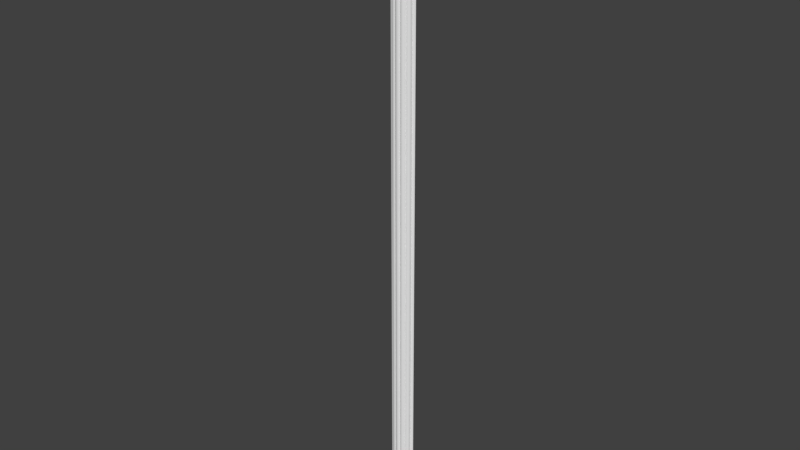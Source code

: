 # Source: OWP_7205.60.blend  (saved by Blender 2.78.0; exported with 4.5.12 LTS)
import bpy
from mathutils import Matrix  # noqa: F401  (used for matrix-valued properties, if any)

bpy.ops.wm.read_factory_settings(use_empty=True)
scene = bpy.context.scene
scene.name = 'Scene'

# ---- collections
col_collection_1 = bpy.data.collections.new('Collection 1'); scene.collection.children.link(col_collection_1)

# ---- world
world_world = bpy.data.worlds.new('World'); scene.world = world_world
world_world.color = (0.05088, 0.05088, 0.05088)
world_world.use_sun_shadow = False
world_world.sun_shadow_jitter_overblur = 0.0
world_world.cycles.sampling_method = 'MANUAL'

# ---- meshes
me_owp_7205_60_3dsolid = bpy.data.meshes.new('OWP 7205.60 3dsolid')
me_owp_7205_60_3dsolid.from_pydata([(1e-06, 0.875, 1e-06), (2.562, 0.875, 1e-06), (2.355, 0.6883, 1e-06), (0.2089, 0.6853, 1e-06), (0.0505, 0.7851, 1e-06), (2.529, 0.8114, 1e-06), (2.454, 0.7337, 1e-06), (2.007, 0.3271, 1e-06), (0.5626, 0.3221, 1e-06), (0.2084, 0.582, 1e-06), (2.359, 0.6159, 1e-06), (2.333, 0.5102, 1e-06), (2.271, 0.4208, 1e-06), (2.179, 0.3524, 1e-06), (2.08, 0.3266, 1e-06), (1.54, 0.1268, 1e-06), (1.031, 0.125, 1e-06), (0.589, 0.2537, 1e-06), (1.96, 0.2204, 1e-06), (1.887, 0.1476, 1e-06), (1.783, 0.09508, 1e-06), (1.643, 0.08877, 1e-06), (1.489, 0.07376, 1e-06), (1.082, 0.07235, 1e-06), (1.394, 0.01805, 1e-06), (1.171, 0.01895, 1e-06), (1.286, 2.933e-06, 1e-06), (0.964, 0.096, 1e-06), (0.7482, 0.1075, 1e-06), (0.8484, 0.0815, 1e-06), (0.6497, 0.1699, 1e-06), (0.4464, 0.3273, 1e-06), (0.3219, 0.3903, 1e-06), (0.251, 0.4739, 1e-06), (0.1413, 0.7128, 1e-06), (2.007, 0.3271, 60.0), (1.981, 0.2585, 60.0), (1.921, 0.1743, 60.0), (1.753, 0.09026, 60.0), (1.823, 0.1112, 60.0), (1.607, 0.09824, 60.0), (1.68, 0.08585, 60.0), (1.54, 0.1268, 60.0), (1.489, 0.07376, 60.0), (1.395, 0.01668, 60.0), (1.249, 0.0007789, 60.0), (1.117, 0.04564, 60.0), (1.031, 0.125, 60.0), (0.964, 0.096, 60.0), (0.8616, 0.08079, 60.0), (0.6843, 0.1435, 60.0), (0.7482, 0.1075, 60.0), (0.589, 0.2537, 60.0), (0.6303, 0.1931, 60.0), (0.5626, 0.3221, 60.0), (0.4894, 0.3215, 60.0), (0.3524, 0.3698, 60.0), (0.4181, 0.3377, 60.0), (0.2328, 0.5058, 60.0), (0.2957, 0.416, 60.0), (0.2089, 0.6853, 60.0), (0.2064, 0.6122, 60.0), (0.1096, 0.7313, 60.0), (-0.005499, 0.8722, 60.0), (2.562, 0.875, 60.0), (2.529, 0.8114, 60.0), (2.422, 0.7155, 60.0), (2.481, 0.7573, 60.0), (2.355, 0.6883, 60.0), (2.357, 0.586, 60.0), (2.315, 0.4785, 60.0), (2.271, 0.4208, 60.0), (2.215, 0.3748, 60.0), (2.122, 0.3324, 60.0)], [], [(0, 1, 2), (0, 2, 3), (0, 3, 4), (1, 5, 2), (3, 2, 7), (3, 7, 8), (3, 8, 9), (2, 10, 7), (10, 11, 7), (11, 12, 7), (12, 13, 7), (14, 7, 13), (8, 7, 15), (8, 15, 16), (8, 16, 17), (7, 18, 15), (18, 19, 15), (21, 15, 20), (15, 22, 16), (16, 22, 23), (26, 25, 24), (25, 23, 24), (24, 23, 22), (27, 28, 16), (29, 28, 27), (28, 30, 16), (30, 17, 16), (31, 32, 8), (32, 33, 8), (33, 9, 8), (34, 4, 3), (2, 5, 6), (20, 15, 19), (35, 36, 7), (7, 36, 18), (18, 37, 19), (38, 20, 39), (40, 21, 41), (42, 15, 40), (15, 21, 40), (21, 20, 41), (41, 20, 38), (20, 19, 39), (39, 19, 37), (37, 18, 36), (42, 43, 15), (15, 43, 22), (45, 26, 44), (26, 45, 25), (25, 46, 23), (16, 23, 47), (47, 23, 46), (46, 25, 45), (26, 24, 44), (24, 22, 44), (44, 22, 43), (16, 47, 27), (47, 48, 27), (50, 28, 51), (28, 50, 30), (52, 30, 53), (30, 52, 17), (8, 17, 54), (54, 17, 52), (53, 30, 50), (28, 29, 51), (51, 29, 49), (29, 27, 49), (27, 48, 49), (54, 55, 8), (8, 55, 31), (56, 31, 57), (31, 56, 32), (58, 33, 59), (33, 58, 9), (60, 9, 61), (60, 3, 9), (61, 9, 58), (33, 32, 59), (59, 32, 56), (57, 31, 55), (3, 60, 34), (60, 62, 34), (63, 4, 62), (0, 4, 63), (4, 34, 62), (64, 65, 1), (1, 65, 5), (66, 6, 67), (68, 2, 66), (2, 6, 66), (6, 5, 67), (67, 5, 65), (68, 69, 2), (2, 69, 10), (70, 11, 69), (71, 12, 70), (71, 72, 12), (12, 72, 13), (13, 73, 14), (7, 14, 35), (35, 14, 73), (73, 13, 72), (12, 11, 70), (11, 10, 69), (64, 1, 63), (1, 0, 63), (73, 72, 35), (72, 71, 35), (71, 70, 35), (70, 69, 35), (69, 68, 35), (66, 67, 68), (67, 65, 68), (65, 64, 68), (64, 63, 68), (68, 63, 60), (68, 60, 35), (35, 60, 54), (35, 54, 42), (35, 42, 36), (60, 61, 54), (61, 58, 54), (58, 59, 54), (59, 56, 54), (55, 54, 57), (42, 54, 47), (42, 47, 43), (54, 52, 47), (52, 53, 47), (53, 50, 47), (49, 48, 51), (48, 47, 51), (47, 46, 43), (43, 46, 44), (45, 44, 46), (40, 39, 42), (41, 38, 40), (38, 39, 40), (39, 37, 42), (37, 36, 42), (54, 56, 57), (60, 63, 62), (51, 47, 50)])
me_owp_7205_60_3dsolid.polygons.foreach_set('use_smooth', [True] * 144)
_uv = me_owp_7205_60_3dsolid.uv_layers.new(name='UVMap')
_uv.uv.foreach_set('vector', [1.0, 0.0, 1.0, 0.04271, 0.9732, 0.03926, 1.0, 0.0, 0.9732, 0.03926, 0.9727, 0.003482, 1.0, 0.0, 0.9727, 0.003482, 0.9871, 0.0008416, 1.0, 0.04271, 0.9909, 0.04214, 0.9732, 0.03926, 0.9727, 0.003482, 0.9732, 0.03926, 0.9213, 0.03345, 0.9727, 0.003482, 0.9213, 0.03345, 0.9205, 0.009376, 0.9727, 0.003482, 0.9205, 0.009376, 0.9579, 0.003474, 0.9732, 0.03926, 0.9628, 0.03931, 0.9213, 0.03345, 0.9628, 0.03931, 0.9476, 0.03889, 0.9213, 0.03345, 0.9476, 0.03889, 0.9347, 0.03786, 0.9213, 0.03345, 0.9347, 0.03786, 0.9249, 0.03631, 0.9213, 0.03345, 0.9212, 0.03466, 0.9213, 0.03345, 0.9249, 0.03631, 0.9205, 0.009376, 0.9213, 0.03345, 0.8925, 0.02566, 0.9205, 0.009376, 0.8925, 0.02566, 0.8922, 0.01719, 0.9205, 0.009376, 0.8922, 0.01719, 0.9107, 0.009816, 0.9213, 0.03345, 0.9059, 0.03267, 0.8925, 0.02566, 0.9059, 0.03267, 0.8955, 0.03145, 0.8925, 0.02566, 0.887, 0.02738, 0.8925, 0.02566, 0.8879, 0.02971, 0.8925, 0.02566, 0.8849, 0.02482, 0.8922, 0.01719, 0.8922, 0.01719, 0.8849, 0.02482, 0.8846, 0.01804, 0.8743, 0.02143, 0.877, 0.01952, 0.8768, 0.02324, 0.877, 0.01952, 0.8846, 0.01804, 0.8768, 0.02324, 0.8768, 0.02324, 0.8846, 0.01804, 0.8849, 0.02482, 0.888, 0.01607, 0.8897, 0.01247, 0.8922, 0.01719, 0.886, 0.01414, 0.8897, 0.01247, 0.888, 0.01607, 0.8897, 0.01247, 0.8987, 0.01083, 0.8922, 0.01719, 0.8987, 0.01083, 0.9107, 0.009816, 0.8922, 0.01719, 0.9213, 0.007441, 0.9303, 0.005365, 0.9205, 0.009376, 0.9303, 0.005365, 0.9424, 0.004183, 0.9205, 0.009376, 0.9424, 0.004183, 0.9579, 0.003474, 0.9205, 0.009376, 0.9767, 0.002354, 0.9871, 0.0008416, 0.9727, 0.003482, 0.9732, 0.03926, 0.9909, 0.04214, 0.9797, 0.04089, 0.8879, 0.02971, 0.8925, 0.02566, 0.8955, 0.03145, 0.7374, 1.0, 0.7269, 1.0, 0.7374, 1.696e-09, 0.7374, 1.696e-09, 0.7269, 1.0, 0.7208, 3.146e-09, 0.7208, 3.146e-09, 0.7128, 1.0, 0.7077, 0.0, 0.5065, 0.0, 0.5022, 1.0, 0.4964, 1.272e-07, 0.5274, 0.0, 0.5223, 1.0, 0.517, 6.358e-08, 0.5371, 0.0, 0.5371, 1.0, 0.5274, 0.0, 0.5371, 1.0, 0.5223, 1.0, 0.5274, 0.0, 0.5223, 1.0, 0.5022, 1.0, 0.517, 6.358e-08, 0.517, 6.358e-08, 0.5022, 1.0, 0.5065, 0.0, 0.5022, 1.0, 0.4873, 1.0, 0.4964, 1.272e-07, 0.4964, 1.272e-07, 0.4873, 1.0, 0.4824, 1.272e-07, 0.7128, 1.0, 0.7208, 3.146e-09, 0.7269, 1.0, 0.8649, 6.358e-08, 0.8743, 0.0, 0.8649, 1.0, 0.8649, 1.0, 0.8743, 0.0, 0.8743, 1.0, 0.3931, 1.0, 0.3983, 7.311e-09, 0.414, 1.0, 0.3983, 7.311e-09, 0.3931, 1.0, 0.3818, 5.475e-09, 0.3818, 5.475e-09, 0.374, 1.0, 0.369, 2.881e-10, 0.8649, 1.0, 0.8557, 1.0, 0.8649, 6.358e-08, 0.8649, 6.358e-08, 0.8557, 1.0, 0.8507, 0.0, 0.374, 1.0, 0.3818, 5.475e-09, 0.3931, 1.0, 0.3983, 7.311e-09, 0.4139, 5.499e-09, 0.414, 1.0, 0.4139, 5.499e-09, 0.4275, 0.0, 0.414, 1.0, 0.414, 1.0, 0.4275, 0.0, 0.4275, 1.0, 0.4824, 4.078e-09, 0.4824, 1.0, 0.4727, 7.016e-09, 0.4824, 1.0, 0.4727, 1.0, 0.4727, 7.016e-09, 0.4325, 1.0, 0.4417, 5.93e-09, 0.4417, 1.0, 0.4417, 5.93e-09, 0.4325, 1.0, 0.4275, 0.0, 0.7562, 0.0, 0.7423, 1.0, 0.7463, 0.0, 0.7423, 1.0, 0.7562, 0.0, 0.7562, 1.0, 0.7667, 1.0, 0.7562, 1.0, 0.7667, 0.0, 0.7667, 0.0, 0.7562, 1.0, 0.7562, 0.0, 0.7463, 0.0, 0.7423, 1.0, 0.7374, 6.358e-08, 0.4417, 5.93e-09, 0.4561, 8.54e-09, 0.4417, 1.0, 0.4417, 1.0, 0.4561, 8.54e-09, 0.458, 1.0, 0.4561, 8.54e-09, 0.4727, 7.016e-09, 0.458, 1.0, 0.4727, 7.016e-09, 0.4727, 1.0, 0.458, 1.0, 0.7077, 1.0, 0.6972, 1.0, 0.7077, 5.921e-09, 0.7077, 5.921e-09, 0.6972, 1.0, 0.691, 5.737e-09, 0.6775, 1.0, 0.691, 5.737e-09, 0.687, 1.0, 0.691, 5.737e-09, 0.6775, 1.0, 0.6731, 0.0, 0.5605, 0.0, 0.5554, 1.0, 0.5457, 1.272e-07, 0.5554, 1.0, 0.5605, 0.0, 0.572, 1.0, 0.5863, 6.358e-08, 0.572, 1.0, 0.5762, 0.0, 0.5863, 6.358e-08, 0.5863, 1.0, 0.572, 1.0, 0.5762, 0.0, 0.572, 1.0, 0.5605, 0.0, 0.5554, 1.0, 0.5411, 1.0, 0.5457, 1.272e-07, 0.5457, 1.272e-07, 0.5411, 1.0, 0.5371, 6.358e-08, 0.687, 1.0, 0.691, 5.737e-09, 0.6972, 1.0, 0.8507, 2.41e-09, 0.8507, 1.0, 0.841, 0.0, 0.8507, 1.0, 0.8364, 1.0, 0.841, 0.0, 0.7944, 0.0, 0.7801, 1.0, 0.7705, 1.272e-07, 0.7945, 1.0, 0.7801, 1.0, 0.7944, 0.0, 0.7801, 1.0, 0.7667, 1.0, 0.7705, 1.272e-07, 0.8184, 1.0, 0.8082, 1.0, 0.8184, 2.895e-09, 0.8184, 2.895e-09, 0.8082, 1.0, 0.8082, 1.245e-09, 0.8268, 0.0, 0.8223, 1.0, 0.8184, 0.0, 0.8364, 0.0, 0.8364, 1.0, 0.8268, 0.0, 0.8364, 1.0, 0.8223, 1.0, 0.8268, 0.0, 0.7945, 0.0, 0.8082, 1.245e-09, 0.7988, 1.0, 0.7988, 1.0, 0.8082, 1.245e-09, 0.8082, 1.0, 0.5863, 0.0, 0.6003, 6.358e-08, 0.5863, 1.0, 0.5863, 1.0, 0.6003, 6.358e-08, 0.5961, 1.0, 0.6168, 0.0, 0.6117, 1.0, 0.6003, 6.358e-08, 0.6266, 6.358e-08, 0.6266, 1.0, 0.6168, 0.0, 0.6266, 6.358e-08, 0.6352, 6.358e-08, 0.6266, 1.0, 0.6731, 0.0, 0.6652, 1.0, 0.6598, 3.485e-08, 0.6598, 3.485e-08, 0.6519, 1.0, 0.6456, 6.738e-08, 0.6352, 8.939e-08, 0.6456, 6.738e-08, 0.6353, 1.0, 0.6353, 1.0, 0.6456, 6.738e-08, 0.6519, 1.0, 0.6519, 1.0, 0.6598, 3.485e-08, 0.6652, 1.0, 0.6266, 1.0, 0.6117, 1.0, 0.6168, 0.0, 0.6117, 1.0, 0.5961, 1.0, 0.6003, 6.358e-08, 0.369, 6.358e-08, 0.369, 1.0, 0.0, 0.0, 0.369, 1.0, 0.0007927, 1.0, 0.0, 0.0, 0.9218, 0.05005, 0.9278, 0.0485, 0.921, 0.05197, 0.9278, 0.0485, 0.9345, 0.04757, 0.921, 0.05197, 0.9345, 0.04757, 0.9427, 0.04683, 0.921, 0.05197, 0.9427, 0.04683, 0.9582, 0.04614, 0.921, 0.05197, 0.9582, 0.04614, 0.9729, 0.04616, 0.921, 0.05197, 0.9768, 0.04505, 0.9828, 0.04407, 0.9729, 0.04616, 0.9828, 0.04407, 0.9905, 0.04327, 0.9729, 0.04616, 0.9905, 0.04327, 0.9997, 0.04271, 0.9729, 0.04616, 0.9997, 0.04271, 0.9997, 0.08551, 0.9729, 0.04616, 0.9729, 0.04616, 0.9997, 0.08551, 0.9728, 0.08194, 0.9729, 0.04616, 0.9728, 0.08194, 0.921, 0.05197, 0.921, 0.05197, 0.9728, 0.08194, 0.9205, 0.07605, 0.921, 0.05197, 0.9205, 0.07605, 0.8923, 0.05977, 0.921, 0.05197, 0.8923, 0.05977, 0.9112, 0.05241, 0.9728, 0.08194, 0.9623, 0.08198, 0.9205, 0.07605, 0.9623, 0.08198, 0.947, 0.08154, 0.9205, 0.07605, 0.947, 0.08154, 0.9341, 0.0805, 0.9205, 0.07605, 0.9341, 0.0805, 0.9274, 0.07955, 0.9205, 0.07605, 0.9205, 0.07727, 0.9205, 0.07605, 0.9228, 0.07846, 0.8923, 0.05977, 0.9205, 0.07605, 0.8921, 0.06824, 0.8923, 0.05977, 0.8921, 0.06824, 0.8847, 0.06061, 0.9205, 0.07605, 0.9107, 0.07561, 0.8921, 0.06824, 0.9107, 0.07561, 0.902, 0.07492, 0.8921, 0.06824, 0.902, 0.07492, 0.8948, 0.07403, 0.8921, 0.06824, 0.8858, 0.07107, 0.888, 0.06936, 0.8897, 0.07296, 0.888, 0.06936, 0.8921, 0.06824, 0.8897, 0.07296, 0.8921, 0.06824, 0.8807, 0.06682, 0.8847, 0.06061, 0.8847, 0.06061, 0.8807, 0.06682, 0.8765, 0.06218, 0.8743, 0.06461, 0.8765, 0.06218, 0.8807, 0.06682, 0.8882, 0.05864, 0.89, 0.05505, 0.8923, 0.05977, 0.8864, 0.05744, 0.887, 0.05622, 0.8882, 0.05864, 0.887, 0.05622, 0.89, 0.05505, 0.8882, 0.05864, 0.89, 0.05505, 0.8991, 0.05341, 0.8923, 0.05977, 0.8991, 0.05341, 0.9112, 0.05241, 0.8923, 0.05977, 0.9205, 0.07605, 0.9274, 0.07955, 0.9228, 0.07846, 0.9728, 0.08194, 0.9997, 0.08551, 0.9794, 0.08359, 0.8897, 0.07296, 0.8921, 0.06824, 0.8948, 0.07403])
me_owp_7205_60_3dsolid.materials.append(None)
me_owp_7205_60_3dsolid.use_remesh_preserve_volume = False
me_owp_7205_60_3dsolid.use_remesh_preserve_attributes = False
me_owp_7205_60_3dsolid.use_mirror_vertex_groups = False
me_owp_7205_60_3dsolid.update()

# ---- objects
ob_owp_7205_60 = bpy.data.objects.new('OWP 7205.60', me_owp_7205_60_3dsolid)

# ---- transforms, parenting, visibility, modifiers, constraints
ob_owp_7205_60.location = (0.0, 0.0, 0.0)
ob_owp_7205_60.scale = (0.0254, 0.0254, 0.0254)
ob_owp_7205_60.display_type = 'WIRE'
ob_owp_7205_60.lineart.crease_threshold = 0.0
_m = ob_owp_7205_60.modifiers.new('EdgeSplit', 'EDGE_SPLIT')

# ---- collection membership
col_collection_1.objects.link(ob_owp_7205_60)

# ---- scene / render settings (as saved in the file)
scene.frame_start = 1; scene.frame_end = 250; scene.frame_set(1)
scene.render.engine = 'CYCLES'
scene.render.resolution_percentage = 50
scene.render.dither_intensity = 0.0
scene.cycles.use_denoising = False
scene.cycles.samples = 128
scene.cycles.sampling_pattern = 'TABULATED_SOBOL'
scene.cycles.light_sampling_threshold = 0.0
scene.cycles.use_adaptive_sampling = False
scene.cycles.use_light_tree = False
scene.cycles.caustics_reflective = False
scene.cycles.caustics_refractive = False
scene.cycles.blur_glossy = 0.0
scene.cycles.max_bounces = 6
scene.cycles.sample_clamp_direct = 1.0
scene.cycles.sample_clamp_indirect = 1.0
scene.view_settings.view_transform = 'Standard'
bpy.context.view_layer.update()

# ---- added for rendering (the .blend has no active camera and no usable light): camera, sun
cam_auto = bpy.data.cameras.new('AutoCamera')
cam_auto.lens = 50.0
cam_auto.sensor_width = 36.0
cam_auto.clip_end = 1000.0
ob_auto_camera = bpy.data.objects.new('AutoCamera', cam_auto)
scene.collection.objects.link(ob_auto_camera)
ob_auto_camera.location = (1.44396, -1.68267, 1.89119)
ob_auto_camera.rotation_euler = (1.09748, -7.21219e-08, 0.694738)
scene.camera = ob_auto_camera
light_auto_sun = bpy.data.lights.new('AutoSun', 'SUN')
light_auto_sun.energy = 3.0
light_auto_sun.angle = 0.0523599
ob_auto_sun = bpy.data.objects.new('AutoSun', light_auto_sun)
scene.collection.objects.link(ob_auto_sun)
ob_auto_sun.rotation_euler = (0.872665, 0.174533, 0.523599)
bpy.context.view_layer.update()
